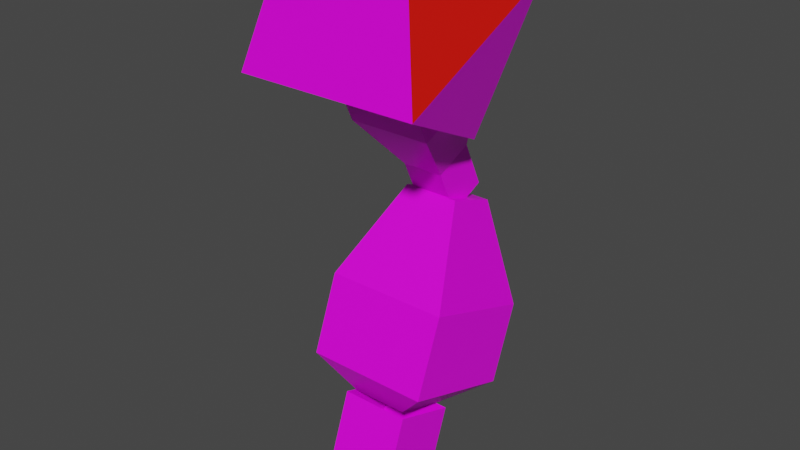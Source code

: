 # Source: mech_arml02.blend  (saved by Blender 3.3.6; exported with 4.5.12 LTS)
import bpy
from mathutils import Matrix  # noqa: F401  (used for matrix-valued properties, if any)

bpy.ops.wm.read_factory_settings(use_empty=True)
scene = bpy.context.scene
scene.name = 'Scene'

# ---- collections
col_arml02 = bpy.data.collections.new('arml02'); scene.collection.children.link(col_arml02)

# ---- images (referenced by path relative to the original .blend; pixels are not part of the script)
import os
ASSET_DIR = os.environ.get("B2B_ASSET_DIR", "")  # directory of the original .blend (textures are referenced by path, not embedded)
HERE = os.path.dirname(os.path.abspath(__file__))  # packed textures are extracted next to this script under _unpacked/

def load_image(name, relpath, width, height, colorspace="sRGB"):
    """Load a texture the original file referenced (path relative to the .blend, or extracted next to this script)."""
    p = next((c for c in (os.path.join(HERE, relpath), os.path.join(ASSET_DIR, relpath)) if relpath and os.path.exists(c)), "")
    if p:
        img = bpy.data.images.load(p, check_existing=True)
        img.name = name
    else:  # same state as the original file: an image datablock whose file is absent (Cycles renders it pink)
        img = bpy.data.images.new(name, width, height)
        img.source = "FILE"
        img.filepath = "//" + (relpath or name)
    img.colorspace_settings.name = colorspace
    return img
img_tex_arml02_png = load_image('tex_arml02.png', 'tex_arml02.png', 1024, 1024, 'sRGB')

# ---- materials (node trees are filled in below, after node groups)
mat_mat_arml = bpy.data.materials.new('mat_arml')
mat_mat_arml.alpha_threshold = 0.0
mat_mat_arml.use_backface_culling = True
mat_mat_arml.use_transparent_shadow = False
mat_mat_arml.line_color = (0.0, 0.0, 0.0, 1.0)
mat_mat_team = bpy.data.materials.new('mat_team')
mat_mat_team.use_backface_culling = True
mat_mat_team.use_transparent_shadow = False

# ---- material node trees
mat_mat_arml.use_nodes = True; mat_mat_arml.node_tree.nodes.clear()
_N = mat_mat_arml.node_tree.nodes; _L = mat_mat_arml.node_tree.links
n0 = _N.new('ShaderNodeOutputMaterial'); n0.name = 'Material Output'; n0.location = (300, 300)
n1 = _N.new('ShaderNodeBsdfPrincipled'); n1.name = 'Principled BSDF'; n1.location = (10, 300)
n1.distribution = 'GGX'
n1.subsurface_method = 'BURLEY'
n1.inputs[2].default_value = 0.4
n1.inputs[3].default_value = 1.45
n1.inputs[27].default_value = (0.0, 0.0, 0.0, 1.0)
n1.inputs[28].default_value = 1.0
n2 = _N.new('ShaderNodeTexImage'); n2.name = 'Image Texture.001'; n2.location = (-254, 300)
n2.image = img_tex_arml02_png
n2.interpolation = 'Closest'
_L.new(n1.outputs[0], n0.inputs[0])
_L.new(n2.outputs[0], n1.inputs[0])
n0.is_active_output = True
mat_mat_team.use_nodes = True; mat_mat_team.node_tree.nodes.clear()
_N = mat_mat_team.node_tree.nodes; _L = mat_mat_team.node_tree.links
n0 = _N.new('ShaderNodeBsdfPrincipled'); n0.name = 'Principled BSDF'; n0.location = (10, 300)
n0.distribution = 'GGX'
n0.subsurface_method = 'BURLEY'
n0.inputs[0].default_value = (0.8, 0.004458, 0.0, 1.0)
n0.inputs[3].default_value = 1.45
n0.inputs[27].default_value = (0.0, 0.0, 0.0, 1.0)
n0.inputs[28].default_value = 1.0
n1 = _N.new('ShaderNodeOutputMaterial'); n1.name = 'Material Output'; n1.location = (300, 300)
_L.new(n0.outputs[0], n1.inputs[0])
n1.is_active_output = True

# ---- world
world_world = bpy.data.worlds.new('World'); scene.world = world_world
world_world.use_nodes = True; world_world.node_tree.nodes.clear()
_N = world_world.node_tree.nodes; _L = world_world.node_tree.links
n0 = _N.new('ShaderNodeOutputWorld'); n0.name = 'World Output'; n0.location = (300, 300)
n1 = _N.new('ShaderNodeBackground'); n1.name = 'Background'; n1.location = (10, 300)
n1.inputs[0].default_value = (0.05088, 0.05088, 0.05088, 1.0)
_L.new(n1.outputs[0], n0.inputs[0])
n0.is_active_output = True
world_world.color = (0.05088, 0.05088, 0.05088)
world_world.use_sun_shadow = False
world_world.sun_shadow_jitter_overblur = 0.0

# ---- meshes
me_arm = bpy.data.meshes.new('arm')
me_arm.from_pydata([(0.1193, -0.02774, -0.6486), (0.06117, -0.06099, -0.5819), (0.1192, 0.06535, -0.6809), (0.06114, 0.1451, -0.6534), (0.2202, -0.0277, -0.6485), (0.2796, -0.06092, -0.5816), (0.2202, 0.06538, -0.6807), (0.2795, 0.1452, -0.6531), (0.06137, -0.01065, -0.451), (0.06134, 0.1954, -0.5225), (0.2798, -0.01058, -0.4507), (0.2797, 0.1955, -0.5222), (0.1212, 0.1037, -0.3126), (0.1212, 0.1928, -0.3436), (0.2193, 0.1037, -0.3125), (0.2193, 0.1928, -0.3434), (0.07157, 0.08905, -0.1925), (0.008742, -0.1381, -0.08172), (0.008805, 0.1511, 0.05539), (0.2636, 0.08846, -0.1912), (0.3288, -0.1391, -0.07947), (0.3289, 0.1501, 0.05764), (0.074, -0.07642, 0.1671), (0.266, -0.07701, 0.1685), (0.1075, 0.03753, -0.8034), (0.1075, -0.07735, -0.7616), (0.2297, 0.03753, -0.8034), (0.2297, -0.07735, -0.7616), (0.09584, 0.001707, -0.1759), (0.09584, 0.1336, -0.1144), (0.2414, 0.001707, -0.1759), (0.2414, 0.1336, -0.1144), (0.1322, 0.08389, -0.2661), (0.1322, 0.1498, -0.2353), (0.205, 0.08389, -0.2661), (0.205, 0.1498, -0.2353), (0.205, 0.1868, -0.3145), (0.205, 0.1208, -0.3452), (0.1322, 0.1868, -0.3145), (0.1322, 0.1208, -0.3452), (0.09584, -0.08987, 0.02048), (0.09584, 0.04203, 0.08199), (0.2414, -0.08987, 0.02048), (0.2414, 0.04203, 0.08199), (0.1075, 0.07735, -0.694), (0.1075, -0.03753, -0.6522), (0.2297, 0.07735, -0.694), (0.2297, -0.03753, -0.6522)], [], [(0, 1, 3, 2), (2, 3, 7, 6), (6, 7, 5, 4), (4, 5, 1, 0), (2, 6, 4, 0), (5, 7, 11, 10), (9, 8, 12, 13), (3, 1, 8, 9), (1, 5, 10, 8), (7, 3, 9, 11), (15, 13, 12, 14), (8, 10, 14, 12), (11, 9, 13, 15), (10, 11, 15, 14), (16, 17, 18), (16, 18, 21, 19), (19, 21, 20), (19, 20, 17, 16), (17, 20, 23, 22), (21, 18, 22, 23), (20, 21, 23), (18, 17, 22), (25, 24, 26, 27), (47, 45, 25, 27), (46, 47, 27, 26), (44, 46, 26, 24), (45, 44, 24, 25), (30, 42, 40, 28), (31, 30, 34, 35), (30, 31, 43, 42), (29, 41, 43, 31), (28, 29, 33, 32), (30, 28, 32, 34), (29, 31, 35, 33), (33, 35, 36, 38), (34, 32, 39, 37), (35, 34, 37, 36), (32, 33, 38, 39), (28, 40, 41, 29)])
me_arm.polygons.foreach_set('material_index', [0, 0, 0, 0, 0, 0, 0, 0, 0, 0, 0, 0, 0, 0, 0, 0, 0, 0, 0, 0, 1, 0, 0, 0, 0, 0, 0, 0, 0, 0, 0, 0, 0, 0, 0, 0, 0, 0, 0])
_uv = me_arm.uv_layers.new(name='UVMap')
_uv.uv.foreach_set('vector', [0.3788, 0.2934, 0.3222, 0.3346, 0.3173, 0.173, 0.3766, 0.2204, 0.3798, 0.13, 0.3173, 0.173, 0.3173, 0.01119, 0.3798, 0.05519, 0.3759, 0.611, 0.3156, 0.658, 0.3214, 0.4964, 0.3785, 0.538, 0.3769, 0.4527, 0.3214, 0.4964, 0.3222, 0.3346, 0.3773, 0.3779, 0.3798, 0.13, 0.3798, 0.05519, 0.4528, 0.05517, 0.4528, 0.13, 0.3214, 0.4964, 0.3156, 0.658, 0.2117, 0.6577, 0.2175, 0.4962, 0.2134, 0.1728, 0.2183, 0.3343, 0.08468, 0.2919, 0.08255, 0.2221, 0.3173, 0.173, 0.3222, 0.3346, 0.2183, 0.3343, 0.2134, 0.1728, 0.3222, 0.3346, 0.3214, 0.4964, 0.2175, 0.4962, 0.2183, 0.3343, 0.3173, 0.01119, 0.3173, 0.173, 0.2134, 0.1728, 0.2134, 0.01092, 0.08083, 0.05553, 0.08083, 0.1283, 0.01092, 0.1283, 0.01092, 0.05552, 0.2183, 0.3343, 0.2175, 0.4962, 0.08475, 0.4508, 0.08513, 0.3781, 0.2134, 0.01092, 0.2134, 0.1728, 0.08083, 0.1283, 0.08083, 0.05553, 0.2175, 0.4962, 0.2117, 0.6577, 0.08107, 0.6077, 0.08357, 0.5379, 0.6621, 0.968, 0.4754, 0.9192, 0.6621, 0.773, 0.8519, 0.656, 0.6622, 0.7014, 0.6622, 0.4642, 0.8519, 0.5137, 0.684, 0.968, 0.6847, 0.772, 0.8714, 0.9182, 0.3881, 0.8676, 0.2006, 0.917, 0.2006, 0.6798, 0.3881, 0.7253, 0.2006, 0.6798, 0.2006, 0.917, 0.01092, 0.8716, 0.01092, 0.7293, 0.6622, 0.4642, 0.6622, 0.7014, 0.4747, 0.6519, 0.4747, 0.5096, 0.8714, 0.9182, 0.6847, 0.772, 0.8714, 0.7232, 0.6621, 0.773, 0.4754, 0.9192, 0.4747, 0.7232, 0.8985, 0.01092, 0.9891, 0.01092, 0.9891, 0.1015, 0.8985, 0.1015, 0.8122, 0.1015, 0.8122, 0.01092, 0.8985, 0.01092, 0.8985, 0.1015, 0.8122, 0.1921, 0.8122, 0.1015, 0.8985, 0.1015, 0.8985, 0.1921, 0.8122, 0.2827, 0.8122, 0.1921, 0.8985, 0.1921, 0.8985, 0.2827, 0.8122, 0.3733, 0.8122, 0.2827, 0.8985, 0.2827, 0.8985, 0.3733, 0.6353, 0.2266, 0.4747, 0.2266, 0.4747, 0.1188, 0.6353, 0.1188, 0.6353, 0.3345, 0.6353, 0.2266, 0.7257, 0.2536, 0.7257, 0.3075, 0.6353, 0.2266, 0.6353, 0.3345, 0.4747, 0.3345, 0.4747, 0.2266, 0.6353, 0.4423, 0.4747, 0.4423, 0.4747, 0.3345, 0.6353, 0.3345, 0.6353, 0.1188, 0.6353, 0.01092, 0.7257, 0.03788, 0.7257, 0.09181, 0.6353, 0.2266, 0.6353, 0.1188, 0.7257, 0.1457, 0.7257, 0.1997, 0.6353, 0.4423, 0.6353, 0.3345, 0.7257, 0.3614, 0.7257, 0.4154, 0.7257, 0.4154, 0.7257, 0.3614, 0.7904, 0.3614, 0.7904, 0.4154, 0.7257, 0.1997, 0.7257, 0.1457, 0.7904, 0.1457, 0.7904, 0.1997, 0.7257, 0.3075, 0.7257, 0.2536, 0.7904, 0.2536, 0.7904, 0.3075, 0.7257, 0.09181, 0.7257, 0.03788, 0.7904, 0.03788, 0.7904, 0.09181, 0.6353, 0.1188, 0.4747, 0.1188, 0.4747, 0.01092, 0.6353, 0.01092])
me_arm.materials.append(mat_mat_arml)
me_arm.materials.append(mat_mat_team)
me_arm.use_remesh_fix_poles = True
me_arm.use_remesh_preserve_attributes = False
me_arm.use_mirror_vertex_groups = False
me_arm.use_paint_bone_selection = False
me_arm.use_paint_mask = True
me_arm.update()
arm_armature = bpy.data.armatures.new('Armature')  # bones are not reproduced

# ---- objects
ob_armature = bpy.data.objects.new('Armature', arm_armature)
ob_arm = bpy.data.objects.new('arm', me_arm)

# ---- transforms, parenting, visibility, modifiers, constraints
ob_armature.location = (0.0, 0.0, 0.0)
ob_armature.show_in_front = True
ob_armature.lineart.crease_threshold = 0.0
ob_arm.parent = ob_armature
ob_arm.location = (0.0, 0.0, 0.0)
ob_arm.lineart.crease_threshold = 0.0
_vg = ob_arm.vertex_groups.new(name='lower')
_vg.add([0, 1, 2, 3, 4, 5, 6, 7, 8, 9, 10, 11, 12, 13, 14, 15, 24, 25, 26, 27, 44, 45, 46, 47], 1.0, 'REPLACE')
_vg = ob_arm.vertex_groups.new(name='shoulder')
_vg.add([16, 17, 18, 19, 20, 21, 22, 23], 1.0, 'REPLACE')
_vg = ob_arm.vertex_groups.new(name='upper')
_vg.add([28, 29, 30, 31, 32, 33, 34, 35, 36, 37, 38, 39, 40, 41, 42, 43], 1.0, 'REPLACE')
_vg = ob_arm.vertex_groups.new(name='arm_ik_pole')
_vg = ob_arm.vertex_groups.new(name='arm_ik_target')
_vg = ob_arm.vertex_groups.new(name='hand')
_m = ob_arm.modifiers.new('Armature', 'ARMATURE')
_m.object = ob_armature

# ---- collection membership
scene.collection.objects.link(ob_armature)
scene.collection.objects.link(ob_arm)

# ---- scene / render settings (as saved in the file)
scene.frame_start = 1; scene.frame_end = 250; scene.frame_set(1)
scene.render.engine = 'BLENDER_EEVEE_NEXT'
scene.cycles.use_denoising = False
scene.cycles.samples = 128
scene.cycles.sampling_pattern = 'TABULATED_SOBOL'
scene.cycles.use_adaptive_sampling = False
scene.cycles.use_light_tree = False
scene.view_settings.view_transform = 'Filmic'
bpy.context.view_layer.update()

# ---- added for rendering (the .blend has no active camera and no usable light): camera, sun
cam_auto = bpy.data.cameras.new('AutoCamera')
cam_auto.lens = 50.0
cam_auto.sensor_width = 36.0
cam_auto.clip_end = 1000.0
ob_auto_camera = bpy.data.objects.new('AutoCamera', cam_auto)
scene.collection.objects.link(ob_auto_camera)
ob_auto_camera.location = (1.16485, -1.16703, 0.454353)
ob_auto_camera.rotation_euler = (1.09748, -7.21219e-08, 0.694738)
scene.camera = ob_auto_camera
light_auto_sun = bpy.data.lights.new('AutoSun', 'SUN')
light_auto_sun.energy = 3.0
light_auto_sun.angle = 0.0523599
ob_auto_sun = bpy.data.objects.new('AutoSun', light_auto_sun)
scene.collection.objects.link(ob_auto_sun)
ob_auto_sun.rotation_euler = (0.872665, 0.174533, 0.523599)
bpy.context.view_layer.update()
